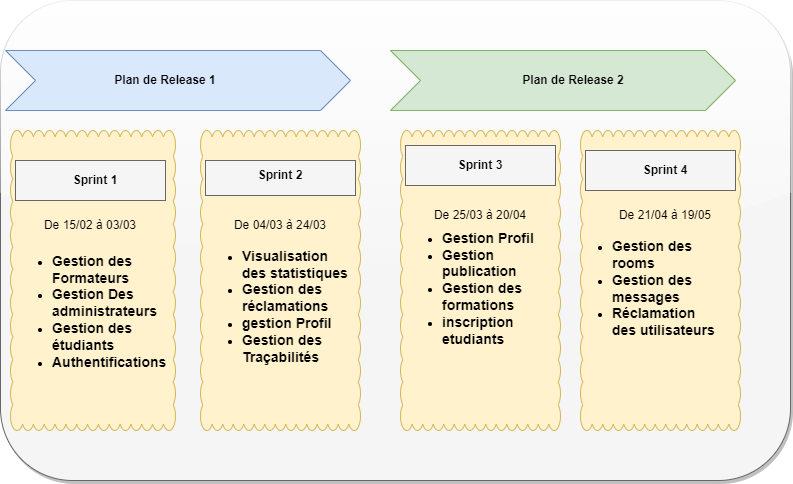

The diagram above was exported from draw.io. Its source (the exported page's mxGraphModel, read from the mxfile embedded in the PNG):
<mxGraphModel dx="1038" dy="579" grid="1" gridSize="10" guides="1" tooltips="1" connect="1" arrows="1" fold="1" page="1" pageScale="1" pageWidth="850" pageHeight="1100" math="0" shadow="0">
  <root>
    <mxCell id="0" />
    <mxCell id="1" parent="0" />
    <mxCell id="WvJJZ3ZvjiPLMXNqVcCQ-30" value="" style="rounded=1;whiteSpace=wrap;html=1;shadow=1;glass=1;fillColor=#f5f5f5;sketch=0;strokeColor=#666666;fontColor=#333333;" parent="1" vertex="1">
      <mxGeometry x="70" y="100" width="790" height="480" as="geometry" />
    </mxCell>
    <mxCell id="WvJJZ3ZvjiPLMXNqVcCQ-1" value="" style="html=1;shadow=0;dashed=0;align=center;verticalAlign=middle;shape=mxgraph.arrows2.arrow;dy=0;dx=30;notch=30;fillColor=#d5e8d4;strokeColor=#82b366;" parent="1" vertex="1">
      <mxGeometry x="460" y="150" width="345" height="60" as="geometry" />
    </mxCell>
    <mxCell id="WvJJZ3ZvjiPLMXNqVcCQ-2" value="" style="html=1;shadow=0;dashed=0;align=center;verticalAlign=middle;shape=mxgraph.arrows2.arrow;dy=0;dx=30;notch=30;fillColor=#dae8fc;strokeColor=#6c8ebf;" parent="1" vertex="1">
      <mxGeometry x="75" y="150" width="345" height="60" as="geometry" />
    </mxCell>
    <mxCell id="WvJJZ3ZvjiPLMXNqVcCQ-3" value="&lt;div&gt;&lt;span style=&quot;font-size: 13px;&quot;&gt;&lt;b&gt;&lt;i&gt;&lt;br&gt;&lt;/i&gt;&lt;/b&gt;&lt;/span&gt;&lt;/div&gt;" style="whiteSpace=wrap;html=1;shape=mxgraph.basic.cloud_rect;fillColor=#fff2cc;strokeColor=#d6b656;align=left;" parent="1" vertex="1">
      <mxGeometry x="80" y="230" width="165" height="300" as="geometry" />
    </mxCell>
    <mxCell id="WvJJZ3ZvjiPLMXNqVcCQ-4" value="" style="whiteSpace=wrap;html=1;shape=mxgraph.basic.cloud_rect;fillColor=#fff2cc;strokeColor=#d6b656;" parent="1" vertex="1">
      <mxGeometry x="270" y="230" width="160" height="300" as="geometry" />
    </mxCell>
    <mxCell id="WvJJZ3ZvjiPLMXNqVcCQ-5" value="" style="whiteSpace=wrap;html=1;shape=mxgraph.basic.cloud_rect;fillColor=#fff2cc;strokeColor=#d6b656;" parent="1" vertex="1">
      <mxGeometry x="650" y="230" width="160" height="300" as="geometry" />
    </mxCell>
    <mxCell id="WvJJZ3ZvjiPLMXNqVcCQ-6" value="" style="whiteSpace=wrap;html=1;shape=mxgraph.basic.cloud_rect;fillColor=#fff2cc;strokeColor=#d6b656;" parent="1" vertex="1">
      <mxGeometry x="470" y="230" width="160" height="300" as="geometry" />
    </mxCell>
    <mxCell id="WvJJZ3ZvjiPLMXNqVcCQ-7" value="&lt;b&gt;Plan de Release 1&lt;/b&gt;" style="text;html=1;strokeColor=none;fillColor=none;align=center;verticalAlign=middle;whiteSpace=wrap;rounded=0;" parent="1" vertex="1">
      <mxGeometry x="130" y="165" width="210" height="30" as="geometry" />
    </mxCell>
    <mxCell id="WvJJZ3ZvjiPLMXNqVcCQ-8" value="&lt;b&gt;Plan de Release 2&lt;/b&gt;" style="text;html=1;strokeColor=none;fillColor=none;align=center;verticalAlign=middle;whiteSpace=wrap;rounded=0;" parent="1" vertex="1">
      <mxGeometry x="537.5" y="165" width="210" height="30" as="geometry" />
    </mxCell>
    <mxCell id="WvJJZ3ZvjiPLMXNqVcCQ-10" value="" style="verticalLabelPosition=bottom;verticalAlign=top;html=1;shape=mxgraph.basic.rect;fillColor2=none;strokeWidth=1;size=20;indent=5;fillColor=#f5f5f5;fontColor=#333333;strokeColor=#666666;" parent="1" vertex="1">
      <mxGeometry x="275" y="260" width="150" height="35" as="geometry" />
    </mxCell>
    <mxCell id="WvJJZ3ZvjiPLMXNqVcCQ-14" value="&lt;b&gt;Sprint 2&lt;/b&gt;" style="text;html=1;strokeColor=none;fillColor=none;align=center;verticalAlign=middle;whiteSpace=wrap;rounded=0;" parent="1" vertex="1">
      <mxGeometry x="270" y="260" width="160" height="30" as="geometry" />
    </mxCell>
    <mxCell id="WvJJZ3ZvjiPLMXNqVcCQ-17" value="" style="group" parent="1" connectable="0" vertex="1">
      <mxGeometry x="85" y="260" width="160" height="40" as="geometry" />
    </mxCell>
    <mxCell id="WvJJZ3ZvjiPLMXNqVcCQ-9" value="" style="verticalLabelPosition=bottom;verticalAlign=top;html=1;shape=mxgraph.basic.rect;fillColor2=none;strokeWidth=1;size=20;indent=5;fillColor=#f5f5f5;fontColor=#333333;strokeColor=#666666;" parent="WvJJZ3ZvjiPLMXNqVcCQ-17" vertex="1">
      <mxGeometry width="150" height="40" as="geometry" />
    </mxCell>
    <mxCell id="WvJJZ3ZvjiPLMXNqVcCQ-13" value="&lt;b&gt;Sprint 1&lt;/b&gt;" style="text;html=1;strokeColor=none;fillColor=none;align=center;verticalAlign=middle;whiteSpace=wrap;rounded=0;" parent="WvJJZ3ZvjiPLMXNqVcCQ-17" vertex="1">
      <mxGeometry y="5" width="160" height="30" as="geometry" />
    </mxCell>
    <mxCell id="WvJJZ3ZvjiPLMXNqVcCQ-18" value="" style="group" parent="1" connectable="0" vertex="1">
      <mxGeometry x="655" y="250" width="160" height="40" as="geometry" />
    </mxCell>
    <mxCell id="WvJJZ3ZvjiPLMXNqVcCQ-19" value="" style="verticalLabelPosition=bottom;verticalAlign=top;html=1;shape=mxgraph.basic.rect;fillColor2=none;strokeWidth=1;size=20;indent=5;fillColor=#f5f5f5;fontColor=#333333;strokeColor=#666666;" parent="WvJJZ3ZvjiPLMXNqVcCQ-18" vertex="1">
      <mxGeometry width="150" height="40" as="geometry" />
    </mxCell>
    <mxCell id="WvJJZ3ZvjiPLMXNqVcCQ-20" value="&lt;b&gt;Sprint 4&lt;/b&gt;" style="text;html=1;strokeColor=none;fillColor=none;align=center;verticalAlign=middle;whiteSpace=wrap;rounded=0;" parent="WvJJZ3ZvjiPLMXNqVcCQ-18" vertex="1">
      <mxGeometry y="5" width="160" height="30" as="geometry" />
    </mxCell>
    <mxCell id="WvJJZ3ZvjiPLMXNqVcCQ-21" value="" style="group" parent="1" connectable="0" vertex="1">
      <mxGeometry x="475" y="245" width="160" height="40" as="geometry" />
    </mxCell>
    <mxCell id="WvJJZ3ZvjiPLMXNqVcCQ-22" value="" style="verticalLabelPosition=bottom;verticalAlign=top;html=1;shape=mxgraph.basic.rect;fillColor2=none;strokeWidth=1;size=20;indent=5;fillColor=#f5f5f5;fontColor=#333333;strokeColor=#666666;" parent="WvJJZ3ZvjiPLMXNqVcCQ-21" vertex="1">
      <mxGeometry width="150" height="40" as="geometry" />
    </mxCell>
    <mxCell id="WvJJZ3ZvjiPLMXNqVcCQ-24" value="De 15/02 à 03/03" style="text;html=1;strokeColor=none;fillColor=none;align=center;verticalAlign=middle;whiteSpace=wrap;rounded=0;" parent="1" vertex="1">
      <mxGeometry x="110" y="310" width="100" height="30" as="geometry" />
    </mxCell>
    <mxCell id="WvJJZ3ZvjiPLMXNqVcCQ-25" value="De 04/03 à 24/03" style="text;html=1;strokeColor=none;fillColor=none;align=center;verticalAlign=middle;whiteSpace=wrap;rounded=0;" parent="1" vertex="1">
      <mxGeometry x="300" y="310" width="100" height="30" as="geometry" />
    </mxCell>
    <mxCell id="WvJJZ3ZvjiPLMXNqVcCQ-26" value="De 21/04 à 19/05" style="text;html=1;strokeColor=none;fillColor=none;align=center;verticalAlign=middle;whiteSpace=wrap;rounded=0;" parent="1" vertex="1">
      <mxGeometry x="685" y="300" width="100" height="30" as="geometry" />
    </mxCell>
    <mxCell id="WvJJZ3ZvjiPLMXNqVcCQ-27" value="De 25/03 à 20/04" style="text;html=1;strokeColor=none;fillColor=none;align=center;verticalAlign=middle;whiteSpace=wrap;rounded=0;" parent="1" vertex="1">
      <mxGeometry x="500" y="300" width="100" height="30" as="geometry" />
    </mxCell>
    <mxCell id="WvJJZ3ZvjiPLMXNqVcCQ-32" value="&lt;ul&gt;&lt;li&gt;&lt;span style=&quot;font-size: 14px;&quot;&gt;&lt;b&gt;Visualisation des statistiques&lt;/b&gt;&lt;/span&gt;&lt;/li&gt;&lt;li&gt;&lt;span style=&quot;font-size: 14px;&quot;&gt;&lt;b&gt;Gestion des réclamations&lt;/b&gt;&lt;/span&gt;&lt;/li&gt;&lt;li&gt;&lt;span style=&quot;font-size: 14px;&quot;&gt;&lt;b&gt;gestion Profil&lt;/b&gt;&lt;/span&gt;&lt;/li&gt;&lt;li&gt;&lt;span style=&quot;font-size: 14px;&quot;&gt;&lt;b&gt;Gestion des Traçabilités&lt;/b&gt;&lt;/span&gt;&lt;/li&gt;&lt;/ul&gt;" style="text;html=1;strokeColor=none;fillColor=none;align=left;verticalAlign=middle;whiteSpace=wrap;rounded=0;shadow=1;glass=1;sketch=0;" parent="1" vertex="1">
      <mxGeometry x="270" y="360" width="150" height="92.5" as="geometry" />
    </mxCell>
    <mxCell id="WvJJZ3ZvjiPLMXNqVcCQ-33" value="&lt;ul&gt;&lt;li&gt;&lt;span style=&quot;font-size: 14px;&quot;&gt;&lt;b&gt;Gestion des rooms&lt;/b&gt;&lt;/span&gt;&lt;/li&gt;&lt;li&gt;&lt;span style=&quot;font-size: 14px;&quot;&gt;&lt;b&gt;Gestion des messages&lt;/b&gt;&lt;/span&gt;&lt;/li&gt;&lt;li&gt;&lt;span style=&quot;font-size: 14px;&quot;&gt;&lt;b&gt;Réclamation des utilisateurs&lt;/b&gt;&lt;/span&gt;&lt;/li&gt;&lt;/ul&gt;" style="text;html=1;strokeColor=none;fillColor=none;align=left;verticalAlign=middle;whiteSpace=wrap;rounded=0;shadow=1;glass=1;sketch=0;" parent="1" vertex="1">
      <mxGeometry x="640" y="350" width="150" height="75" as="geometry" />
    </mxCell>
    <mxCell id="WvJJZ3ZvjiPLMXNqVcCQ-34" value="&lt;ul&gt;&lt;li&gt;&lt;span style=&quot;font-size: 14px;&quot;&gt;&lt;b&gt;Gestion Profil&lt;/b&gt;&lt;/span&gt;&lt;/li&gt;&lt;li&gt;&lt;span style=&quot;font-size: 14px;&quot;&gt;&lt;b&gt;Gestion publication&lt;/b&gt;&lt;/span&gt;&lt;/li&gt;&lt;li&gt;&lt;span style=&quot;font-size: 14px;&quot;&gt;&lt;b&gt;Gestion des formations&lt;/b&gt;&lt;/span&gt;&lt;/li&gt;&lt;li&gt;&lt;span style=&quot;font-size: 14px;&quot;&gt;&lt;b&gt;inscription etudiants&lt;/b&gt;&lt;/span&gt;&lt;/li&gt;&lt;/ul&gt;" style="text;html=1;strokeColor=none;fillColor=none;align=left;verticalAlign=middle;whiteSpace=wrap;rounded=0;shadow=1;glass=1;sketch=0;" parent="1" vertex="1">
      <mxGeometry x="470" y="350" width="150" height="75" as="geometry" />
    </mxCell>
    <mxCell id="p5YLR7zavh-37OL0cf5r-2" value="&lt;ul&gt;&lt;li&gt;&lt;span style=&quot;font-size: 14px;&quot;&gt;&lt;b&gt;Gestion des Formateurs&lt;/b&gt;&lt;/span&gt;&lt;/li&gt;&lt;li&gt;&lt;span style=&quot;font-size: 14px;&quot;&gt;&lt;b&gt;Gestion Des administrateurs&lt;/b&gt;&lt;/span&gt;&lt;/li&gt;&lt;li&gt;&lt;span style=&quot;font-size: 14px;&quot;&gt;&lt;b&gt;Gestion des étudiants&lt;/b&gt;&lt;/span&gt;&lt;/li&gt;&lt;li&gt;&lt;span style=&quot;font-size: 14px;&quot;&gt;&lt;b&gt;Authentifications&lt;/b&gt;&lt;/span&gt;&lt;/li&gt;&lt;/ul&gt;" style="text;html=1;strokeColor=none;fillColor=none;align=left;verticalAlign=middle;whiteSpace=wrap;rounded=0;shadow=1;glass=1;sketch=0;" parent="1" vertex="1">
      <mxGeometry x="80" y="360" width="150" height="102.5" as="geometry" />
    </mxCell>
    <mxCell id="WvJJZ3ZvjiPLMXNqVcCQ-23" value="&lt;b&gt;Sprint 3&lt;/b&gt;" style="text;html=1;strokeColor=none;fillColor=none;align=center;verticalAlign=middle;whiteSpace=wrap;rounded=0;" parent="1" vertex="1">
      <mxGeometry x="470" y="250" width="160" height="30" as="geometry" />
    </mxCell>
  </root>
</mxGraphModel>